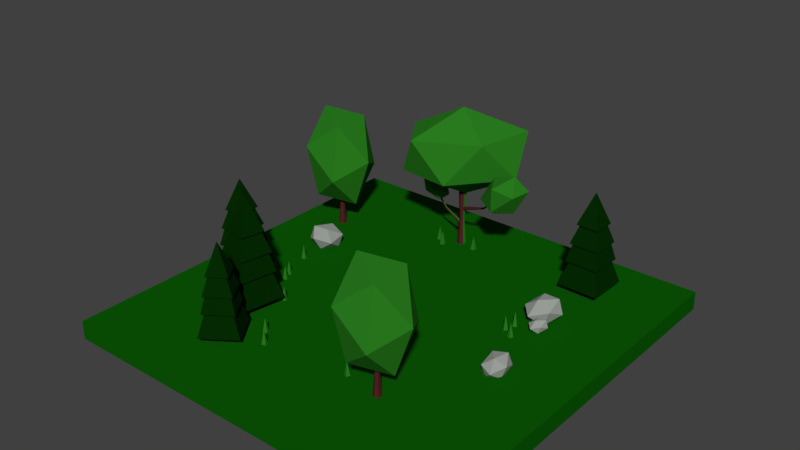 # Source: Forest.blend  (saved by Blender 2.79.0; exported with 4.5.12 LTS)
import bpy
from mathutils import Matrix  # noqa: F401  (used for matrix-valued properties, if any)

bpy.ops.wm.read_factory_settings(use_empty=True)
scene = bpy.context.scene
scene.name = 'Scene'

# ---- collections
col_collection_1 = bpy.data.collections.new('Collection 1'); scene.collection.children.link(col_collection_1)

# ---- materials (node trees are filled in below, after node groups)
mat_arvoretriangulo = bpy.data.materials.new('ArvoreTriangulo')
mat_arvoretriangulo.alpha_threshold = 0.0
mat_arvoretriangulo.use_transparent_shadow = False
mat_arvoretriangulo.diffuse_color = (0.001518, 0.02416, 0.0006071, 1.0)
mat_arvoretriangulo.roughness = 0.5
mat_arvoretriangulo.specular_intensity = 0.0
mat_caulearvore = bpy.data.materials.new('CauleArvore')
mat_caulearvore.alpha_threshold = 0.0
mat_caulearvore.use_transparent_shadow = False
mat_caulearvore.diffuse_color = (0.07819, 0.01764, 0.01764, 1.0)
mat_caulearvore.roughness = 0.5
mat_caulearvore.specular_intensity = 0.0
mat_grama = bpy.data.materials.new('Grama')
mat_grama.alpha_threshold = 0.0
mat_grama.use_transparent_shadow = False
mat_grama.diffuse_color = (0.02315, 0.2016, 0.0137, 1.0)
mat_grama.roughness = 0.5
mat_grama.specular_intensity = 0.0
mat_rochas = bpy.data.materials.new('Rochas')
mat_rochas.alpha_threshold = 0.0
mat_rochas.use_transparent_shadow = False
mat_rochas.diffuse_color = (0.3185, 0.3419, 0.314, 1.0)
mat_rochas.roughness = 0.5
mat_rochas.specular_intensity = 0.2754
mat_gramado = bpy.data.materials.new('Gramado')
mat_gramado.alpha_threshold = 0.0
mat_gramado.use_transparent_shadow = False
mat_gramado.diffuse_color = (0.003677, 0.1046, 0.001821, 1.0)
mat_gramado.roughness = 0.5
mat_gramado.specular_intensity = 0.0

# ---- material node trees

# ---- world
world_world = bpy.data.worlds.new('World'); scene.world = world_world
world_world.color = (0.05088, 0.05088, 0.05088)
world_world.use_sun_shadow = False
world_world.sun_shadow_jitter_overblur = 0.0
world_world.cycles.sampling_method = 'MANUAL'

# ---- meshes
me_cube_010 = bpy.data.meshes.new('Cube.010')
me_cube_010.from_pydata([(-1.319, -1.291, 0.2951), (-0.4711, -0.4425, 1.338), (-1.319, 1.332, 0.2951), (-0.4711, 0.4839, 1.338), (1.303, -1.291, 0.2951), (0.4553, -0.4425, 1.338), (1.303, 1.332, 0.2951), (0.4553, 0.4839, 1.338), (-1.489, -1.46, -0.3095), (-0.8444, -0.8158, 0.733), (-1.489, 1.502, -0.3095), (-0.8444, 0.8573, 0.733), (1.473, -1.46, -0.3095), (0.8286, -0.8158, 0.733), (1.473, 1.502, -0.3095), (0.8286, 0.8573, 0.733), (0.01408, 0.2322, -1.521), (0.01408, 0.1632, -0.1666), (0.2471, 0.09768, -1.521), (0.1874, 0.06317, -0.1666), (0.2471, -0.1714, -1.521), (0.1873, -0.1369, -0.1666), (0.01408, -0.306, -1.521), (0.01408, -0.2369, -0.1666), (-0.219, -0.1714, -1.521), (-0.1592, -0.1369, -0.1666), (-0.219, 0.09768, -1.521), (-0.1592, 0.06317, -0.1666), (0.01408, 0.08782, -0.8439), (0.1221, 0.02548, -0.8439), (0.1221, -0.09921, -0.8439), (0.01408, -0.1615, -0.8439), (-0.0939, -0.09921, -0.8439), (-0.0939, 0.02548, -0.8439), (-1.008, -0.9793, 0.9454), (-0.03952, -0.01087, 1.988), (-1.008, 1.021, 0.9454), (-0.03952, 0.05234, 1.988), (0.9921, -0.9793, 0.9454), (0.02368, -0.01087, 1.988), (0.9921, 1.021, 0.9454), (0.02368, 0.05234, 1.988), (-1.845, -1.817, -1.117), (-1.046, -1.017, -0.0748), (-1.845, 1.858, -1.117), (-1.046, 1.059, -0.0748), (1.83, -1.817, -1.117), (1.03, -1.017, -0.0748), (1.83, 1.858, -1.117), (1.03, 1.059, -0.0748)], [], [(1, 3, 2, 0), (3, 7, 6, 2), (7, 5, 4, 6), (5, 1, 0, 4), (0, 2, 6, 4), (5, 7, 3, 1), (9, 11, 10, 8), (11, 15, 14, 10), (15, 13, 12, 14), (13, 9, 8, 12), (8, 10, 14, 12), (13, 15, 11, 9), (28, 17, 19, 29), (29, 19, 21, 30), (30, 21, 23, 31), (31, 23, 25, 32), (19, 17, 27, 25, 23, 21), (32, 25, 27, 33), (33, 27, 17, 28), (16, 18, 20, 22, 24, 26), (26, 33, 28, 16), (24, 32, 33, 26), (22, 31, 32, 24), (20, 30, 31, 22), (18, 29, 30, 20), (16, 28, 29, 18), (35, 37, 36, 34), (37, 41, 40, 36), (41, 39, 38, 40), (39, 35, 34, 38), (34, 36, 40, 38), (39, 41, 37, 35), (43, 45, 44, 42), (45, 49, 48, 44), (49, 47, 46, 48), (47, 43, 42, 46), (42, 44, 48, 46), (47, 49, 45, 43)])
me_cube_010.polygons.foreach_set('material_index', [0, 0, 0, 0, 0, 0, 0, 0, 0, 0, 0, 0, 1, 1, 1, 1, 1, 1, 1, 1, 1, 1, 1, 1, 1, 1, 0, 0, 0, 0, 0, 0, 0, 0, 0, 0, 0, 0])
me_cube_010.materials.append(mat_arvoretriangulo)
me_cube_010.materials.append(mat_caulearvore)
me_cube_010.use_remesh_preserve_volume = False
me_cube_010.use_remesh_preserve_attributes = False
me_cube_010.use_mirror_vertex_groups = False
me_cube_010.update()
me_cube_004 = bpy.data.meshes.new('Cube.004')
me_cube_004.from_pydata([(-1.008, -0.9793, 0.9454), (-0.03952, -0.01087, 1.988), (-1.008, 1.021, 0.9454), (-0.03952, 0.05234, 1.988), (0.9921, -0.9793, 0.9454), (0.02368, -0.01087, 1.988), (0.9921, 1.021, 0.9454), (0.02368, 0.05234, 1.988), (-1.489, -1.46, -0.3095), (-0.8444, -0.8158, 0.733), (-1.489, 1.502, -0.3095), (-0.8444, 0.8573, 0.733), (1.473, -1.46, -0.3095), (0.8286, -0.8158, 0.733), (1.473, 1.502, -0.3095), (0.8286, 0.8573, 0.733), (-1.319, -1.291, 0.2951), (-0.4711, -0.4425, 1.338), (-1.319, 1.332, 0.2951), (-0.4711, 0.4839, 1.338), (1.303, -1.291, 0.2951), (0.4553, -0.4425, 1.338), (1.303, 1.332, 0.2951), (0.4553, 0.4839, 1.338), (0.01408, 0.2322, -1.521), (0.01408, 0.1632, -0.1666), (0.2471, 0.09768, -1.521), (0.1873, 0.06317, -0.1666), (0.2471, -0.1714, -1.521), (0.1873, -0.1369, -0.1666), (0.01408, -0.306, -1.521), (0.01408, -0.2369, -0.1666), (-0.219, -0.1714, -1.521), (-0.1592, -0.1369, -0.1666), (-0.219, 0.09768, -1.521), (-0.1592, 0.06317, -0.1666), (0.01408, 0.08782, -0.8439), (0.1221, 0.02548, -0.8439), (0.1221, -0.09921, -0.8439), (0.01408, -0.1615, -0.8439), (-0.0939, -0.09921, -0.8439), (-0.0939, 0.02548, -0.8439), (-1.845, -1.817, -1.117), (-1.046, -1.017, -0.0748), (-1.845, 1.858, -1.117), (-1.046, 1.059, -0.0748), (1.83, -1.817, -1.117), (1.03, -1.017, -0.0748), (1.83, 1.858, -1.117), (1.03, 1.059, -0.0748)], [], [(1, 3, 2, 0), (3, 7, 6, 2), (7, 5, 4, 6), (5, 1, 0, 4), (0, 2, 6, 4), (5, 7, 3, 1), (9, 11, 10, 8), (11, 15, 14, 10), (15, 13, 12, 14), (13, 9, 8, 12), (8, 10, 14, 12), (13, 15, 11, 9), (17, 19, 18, 16), (19, 23, 22, 18), (23, 21, 20, 22), (21, 17, 16, 20), (16, 18, 22, 20), (21, 23, 19, 17), (36, 25, 27, 37), (37, 27, 29, 38), (38, 29, 31, 39), (39, 31, 33, 40), (27, 25, 35, 33, 31, 29), (40, 33, 35, 41), (41, 35, 25, 36), (24, 26, 28, 30, 32, 34), (34, 41, 36, 24), (32, 40, 41, 34), (30, 39, 40, 32), (28, 38, 39, 30), (26, 37, 38, 28), (24, 36, 37, 26), (43, 45, 44, 42), (45, 49, 48, 44), (49, 47, 46, 48), (47, 43, 42, 46), (42, 44, 48, 46), (47, 49, 45, 43)])
me_cube_004.polygons.foreach_set('material_index', [0, 0, 0, 0, 0, 0, 0, 0, 0, 0, 0, 0, 0, 0, 0, 0, 0, 0, 1, 1, 1, 1, 1, 1, 1, 1, 1, 1, 1, 1, 1, 1, 0, 0, 0, 0, 0, 0])
me_cube_004.materials.append(mat_arvoretriangulo)
me_cube_004.materials.append(mat_caulearvore)
me_cube_004.use_remesh_preserve_volume = False
me_cube_004.use_remesh_preserve_attributes = False
me_cube_004.use_mirror_vertex_groups = False
me_cube_004.update()
me_cube_000 = bpy.data.meshes.new('Cube.000')
me_cube_000.from_pydata([(-1.008, -0.9793, 0.9454), (-0.03952, -0.01087, 1.988), (-1.008, 1.021, 0.9454), (-0.03952, 0.05234, 1.988), (0.9921, -0.9793, 0.9454), (0.02368, -0.01087, 1.988), (0.9921, 1.021, 0.9454), (0.02368, 0.05234, 1.988), (-1.489, -1.46, -0.3095), (-0.8444, -0.8158, 0.733), (-1.489, 1.502, -0.3095), (-0.8444, 0.8573, 0.733), (1.473, -1.46, -0.3095), (0.8286, -0.8158, 0.733), (1.473, 1.502, -0.3095), (0.8286, 0.8573, 0.733), (-1.319, -1.291, 0.2951), (-0.4711, -0.4425, 1.338), (-1.319, 1.332, 0.2951), (-0.4711, 0.4839, 1.338), (1.303, -1.291, 0.2951), (0.4553, -0.4425, 1.338), (1.303, 1.332, 0.2951), (0.4553, 0.4839, 1.338), (0.01408, 0.2322, -1.521), (0.01408, 0.1632, -0.1666), (0.2471, 0.09768, -1.521), (0.1873, 0.06317, -0.1666), (0.2471, -0.1714, -1.521), (0.1873, -0.1369, -0.1666), (0.01408, -0.306, -1.521), (0.01408, -0.2369, -0.1666), (-0.219, -0.1714, -1.521), (-0.1592, -0.1369, -0.1666), (-0.219, 0.09768, -1.521), (-0.1592, 0.06317, -0.1666), (0.01408, 0.08782, -0.8439), (0.1221, 0.02548, -0.8439), (0.1221, -0.09921, -0.8439), (0.01408, -0.1615, -0.8439), (-0.0939, -0.09921, -0.8439), (-0.0939, 0.02548, -0.8439), (-1.845, -1.817, -1.117), (-1.046, -1.017, -0.07481), (-1.845, 1.858, -1.117), (-1.046, 1.059, -0.07481), (1.83, -1.817, -1.117), (1.03, -1.017, -0.0748), (1.83, 1.858, -1.117), (1.03, 1.059, -0.0748)], [], [(1, 3, 2, 0), (3, 7, 6, 2), (7, 5, 4, 6), (5, 1, 0, 4), (0, 2, 6, 4), (5, 7, 3, 1), (9, 11, 10, 8), (11, 15, 14, 10), (15, 13, 12, 14), (13, 9, 8, 12), (8, 10, 14, 12), (13, 15, 11, 9), (17, 19, 18, 16), (19, 23, 22, 18), (23, 21, 20, 22), (21, 17, 16, 20), (16, 18, 22, 20), (21, 23, 19, 17), (36, 25, 27, 37), (37, 27, 29, 38), (38, 29, 31, 39), (39, 31, 33, 40), (27, 25, 35, 33, 31, 29), (40, 33, 35, 41), (41, 35, 25, 36), (24, 26, 28, 30, 32, 34), (34, 41, 36, 24), (32, 40, 41, 34), (30, 39, 40, 32), (28, 38, 39, 30), (26, 37, 38, 28), (24, 36, 37, 26), (43, 45, 44, 42), (45, 49, 48, 44), (49, 47, 46, 48), (47, 43, 42, 46), (42, 44, 48, 46), (47, 49, 45, 43)])
me_cube_000.polygons.foreach_set('material_index', [0, 0, 0, 0, 0, 0, 0, 0, 0, 0, 0, 0, 0, 0, 0, 0, 0, 0, 1, 1, 1, 1, 1, 1, 1, 1, 1, 1, 1, 1, 1, 1, 0, 0, 0, 0, 0, 0])
me_cube_000.materials.append(mat_arvoretriangulo)
me_cube_000.materials.append(mat_caulearvore)
me_cube_000.use_remesh_preserve_volume = False
me_cube_000.use_remesh_preserve_attributes = False
me_cube_000.use_mirror_vertex_groups = False
me_cube_000.update()
me_icosphere_000 = bpy.data.meshes.new('Icosphere.000')
me_icosphere_000.from_pydata([(-1.426, -0.3692, -2.192), (0.01556, -0.05426, 0.4822), (-1.545, -0.2908, -2.025), (-0.07337, 0.004087, 0.6067), (-1.341, -0.1857, -2.333), (0.07843, 0.08216, 0.3777), (-0.7195, -0.1048, -0.844), (-0.7749, -0.0684, -0.7664), (-0.6803, -0.01975, -0.9091), (-0.4583, -0.02529, -0.3603), (1.595, 0.005288, -0.9557), (-0.4389, 0.01901, -0.2694), (1.605, 0.02713, -0.9109), (-0.4507, 0.1071, -0.2603), (1.599, 0.07057, -0.9065), (-0.4819, 0.1509, -0.3422), (1.583, 0.09216, -0.9468), (-0.5013, 0.1066, -0.4331), (1.574, 0.07032, -0.9916), (-0.4895, 0.01852, -0.4421), (1.58, 0.02689, -0.9961), (0.4781, 0.0941, -0.952), (0.4786, 0.1112, -0.9059), (0.4731, 0.152, -0.9017), (0.4671, 0.1758, -0.9436), (0.4666, 0.1587, -0.9896), (0.4721, 0.1179, -0.9938), (-0.791, -0.04444, -0.8847), (-0.9527, -0.2637, 0.9164), (-0.8342, -0.101, -0.9398), (-0.9691, -0.2958, 0.9477), (-0.8892, -0.06938, -0.9857), (-0.9913, -0.2845, 0.9835), (-0.9942, -0.197, 0.1337), (-1.017, -0.2257, 0.1219), (-1.046, -0.2136, 0.1143), (1.769, 0.0557, -1.964), (2.478, -0.4595, -1.422), (1.498, -0.7779, -1.422), (0.8928, 0.0557, -1.422), (1.498, 0.8893, -1.422), (2.478, 0.5709, -1.422), (2.04, -0.7779, -0.5457), (1.06, -0.4595, -0.5457), (1.06, 0.5709, -0.5457), (2.04, 0.8893, -0.5457), (2.646, 0.0557, -0.5457), (1.769, 0.0557, -0.004002), (-0.09981, 0.2563, 0.224), (1.593, 1.293, -0.4902), (0.7795, -1.727, 0.7596), (-0.566, -1.946, 2.61), (-0.5843, 0.9397, 2.504), (0.7498, 2.942, 0.5882), (2.173, -0.2676, 1.455), (0.8384, -2.27, 3.371), (-0.00448, -0.6214, 4.449), (0.8087, 2.399, 3.2), (2.154, 2.618, 1.349), (1.688, 0.4158, 3.735), (-1.426, -0.3692, -2.192), (0.01556, -0.05426, 0.4822), (-1.545, -0.2908, -2.025), (-0.07337, 0.004087, 0.6067), (-1.581, -0.02881, -1.998), (-0.09943, 0.1988, 0.6267), (-1.496, 0.1547, -2.138), (-0.03656, 0.3353, 0.5222), (-1.376, 0.0762, -2.306), (0.05237, 0.2769, 0.3977), (-1.341, -0.1857, -2.333), (0.07843, 0.08216, 0.3777), (-0.7749, -0.0684, -0.7664), (-0.7911, 0.05297, -0.7539), (-0.752, 0.138, -0.8191), (-0.6965, 0.1016, -0.8967), (-0.6803, -0.01975, -0.9091), (-0.8577, 0.07527, -0.9217), (-0.9807, -0.209, 0.9567), (-0.8028, 0.04368, -0.8757), (-0.9585, -0.2203, 0.9209), (-0.791, -0.04444, -0.8847), (-0.9527, -0.2637, 0.9164), (-0.8342, -0.101, -0.9398), (-0.9691, -0.2958, 0.9477), (-0.8892, -0.06938, -0.9857), (-0.9913, -0.2845, 0.9835), (-0.901, 0.01874, -0.9767), (-0.9971, -0.241, 0.988), (-1.028, -0.144, 0.1303), (-0.9996, -0.1561, 0.1379), (-0.9942, -0.197, 0.1337), (-1.046, -0.2136, 0.1143), (-1.052, -0.1728, 0.1185), (-1.127, -0.1958, 1.013), (-0.7884, -0.5768, 0.5654), (-1.103, -0.7302, 1.357), (-1.227, -0.236, 1.895), (-0.9882, 0.2229, 1.436), (-0.7171, 0.01221, 0.6141), (-0.6797, -0.8525, 1.17), (-0.9507, -0.6419, 1.992), (-0.8795, -0.05283, 2.041), (-0.5644, 0.1006, 1.249), (-0.4409, -0.3937, 0.7113), (-0.5413, -0.4339, 1.593)], [], [(6, 1, 3, 7), (8, 5, 1, 6), (4, 8, 6, 0), (0, 6, 7, 2), (21, 10, 12, 22), (22, 12, 14, 23), (23, 14, 16, 24), (24, 16, 18, 25), (12, 10, 20, 18, 16, 14), (25, 18, 20, 26), (26, 20, 10, 21), (9, 11, 13, 15, 17, 19), (19, 26, 21, 9), (17, 25, 26, 19), (15, 24, 25, 17), (13, 23, 24, 15), (11, 22, 23, 13), (9, 21, 22, 11), (33, 28, 30, 34), (34, 30, 32, 35), (29, 34, 35, 31), (27, 33, 34, 29), (36, 37, 38), (37, 36, 41), (36, 38, 39), (36, 39, 40), (36, 40, 41), (37, 41, 46), (38, 37, 42), (39, 38, 43), (40, 39, 44), (41, 40, 45), (37, 46, 42), (38, 42, 43), (39, 43, 44), (40, 44, 45), (41, 45, 46), (42, 46, 47), (43, 42, 47), (44, 43, 47), (45, 44, 47), (46, 45, 47), (48, 49, 50), (49, 48, 53), (48, 50, 51), (48, 51, 52), (48, 52, 53), (49, 53, 58), (50, 49, 54), (51, 50, 55), (52, 51, 56), (53, 52, 57), (49, 58, 54), (50, 54, 55), (51, 55, 56), (52, 56, 57), (53, 57, 58), (54, 58, 59), (55, 54, 59), (56, 55, 59), (57, 56, 59), (58, 57, 59), (72, 63, 65, 73), (73, 65, 67, 74), (74, 67, 69, 75), (63, 61, 71, 69, 67, 65), (75, 69, 71, 76), (60, 62, 64, 66, 68, 70), (68, 75, 76, 70), (66, 74, 75, 68), (64, 73, 74, 66), (62, 72, 73, 64), (89, 78, 80, 90), (90, 80, 82, 91), (80, 78, 88, 86, 84, 82), (92, 86, 88, 93), (93, 88, 78, 89), (77, 79, 81, 83, 85, 87), (87, 93, 89, 77), (85, 92, 93, 87), (79, 90, 91, 81), (77, 89, 90, 79), (94, 95, 96), (95, 94, 99), (94, 96, 97), (94, 97, 98), (94, 98, 99), (95, 99, 104), (96, 95, 100), (97, 96, 101), (98, 97, 102), (99, 98, 103), (95, 104, 100), (96, 100, 101), (97, 101, 102), (98, 102, 103), (99, 103, 104), (100, 104, 105), (101, 100, 105), (102, 101, 105), (103, 102, 105), (104, 103, 105)])
me_icosphere_000.polygons.foreach_set('material_index', [0, 0, 0, 0, 0, 0, 0, 0, 0, 0, 0, 0, 0, 0, 0, 0, 0, 0, 0, 0, 0, 0, 1, 1, 1, 1, 1, 1, 1, 1, 1, 1, 1, 1, 1, 1, 1, 1, 1, 1, 1, 1, 1, 1, 1, 1, 1, 1, 1, 1, 1, 1, 1, 1, 1, 1, 1, 1, 1, 1, 1, 1, 1, 1, 1, 1, 1, 1, 1, 1, 1, 1, 1, 1, 1, 1, 1, 1, 1, 1, 1, 1, 1, 1, 1, 1, 1, 1, 1, 1, 1, 1, 1, 1, 1, 1, 1, 1, 1, 1, 1, 1])
me_icosphere_000.materials.append(mat_caulearvore)
me_icosphere_000.materials.append(mat_grama)
me_icosphere_000.use_remesh_preserve_volume = False
me_icosphere_000.use_remesh_preserve_attributes = False
me_icosphere_000.use_mirror_vertex_groups = False
me_icosphere_000.update()
me_icosphere_001 = bpy.data.meshes.new('Icosphere.001')
me_icosphere_001.from_pydata([(-0.138, 1.333, 1.092), (0.5856, 0.8074, 1.645), (-0.4144, 0.4825, 1.645), (-1.032, 1.333, 1.645), (-0.4144, 2.184, 1.645), (0.5856, 1.859, 1.645), (0.1384, 0.4825, 2.539), (-0.8616, 0.8074, 2.539), (-0.8616, 1.859, 2.539), (0.1384, 2.184, 2.539), (0.7565, 1.333, 2.539), (-0.138, 1.333, 3.092), (-0.2066, 0.5994, -2.661), (-0.6435, 0.4773, 2.462), (0.1091, 0.3561, -2.604), (-0.3278, 0.234, 2.519), (0.1315, -0.1875, -2.612), (-0.3054, -0.3096, 2.511), (-0.1618, -0.4878, -2.678), (-0.5988, -0.6099, 2.445), (-0.4775, -0.2445, -2.736), (-0.9145, -0.3666, 2.388), (-0.4999, 0.2991, -2.727), (-0.9369, 0.177, 2.396), (-1.077, 2.22, -0.3522), (1.609, 0.2198, 2.045), (-1.046, 1.847, -0.7465), (1.641, -0.1529, 1.651), (-1.214, 1.369, -0.7026), (1.473, -0.6309, 1.695), (-1.413, 1.264, -0.2645), (1.273, -0.7362, 2.133), (-1.445, 1.637, 0.1298), (1.242, -0.3634, 2.527), (-1.277, 2.115, 0.08594), (1.41, 0.1145, 2.483), (-1.91, 0.5388, -0.6469), (1.359, -0.6954, -0.3662), (-1.936, 0.2651, -1.116), (1.332, -0.9691, -0.8354), (-2.022, -0.2638, -1.112), (1.247, -1.498, -0.8317), (-2.08, -0.5189, -0.6394), (1.189, -1.753, -0.3587), (-2.053, -0.2452, -0.1702), (1.216, -1.479, 0.1105), (-1.968, 0.2837, -0.1739), (1.301, -0.9505, 0.1067), (0.5843, -1.396, -2.816), (1.308, -1.922, -2.263), (0.3079, -2.246, -2.263), (-0.3101, -1.396, -2.263), (0.3079, -0.5452, -2.263), (1.308, -0.8701, -2.263), (0.8607, -2.246, -1.369), (-0.1393, -1.922, -1.369), (-0.1393, -0.8701, -1.369), (0.8607, -0.5452, -1.369), (1.479, -1.396, -1.369), (0.5843, -1.396, -0.8158), (-1.011, 0.9488, -2.46), (-0.4933, 0.522, -1.91), (-1.208, 0.2582, -1.91), (-1.65, 0.9488, -1.91), (-1.208, 1.639, -1.91), (-0.4933, 1.376, -1.91), (-0.813, 0.2582, -1.02), (-1.528, 0.522, -1.02), (-1.528, 1.376, -1.02), (-0.813, 1.639, -1.02), (-0.3711, 0.9488, -1.02), (-1.011, 0.9488, -0.4701), (1.266, -1.151, 0.06875), (1.618, -1.809, 0.6893), (0.8635, -1.593, 0.5778), (0.6368, -0.6626, 0.4049), (1.251, -0.3032, 0.4094), (1.858, -1.012, 0.5852), (1.207, -1.728, 1.409), (0.6007, -1.019, 1.233), (0.8404, -0.2218, 1.129), (1.595, -0.4376, 1.24), (1.822, -1.368, 1.413), (1.193, -0.8801, 1.75)], [], [(0, 1, 2), (1, 0, 5), (0, 2, 3), (0, 3, 4), (0, 4, 5), (1, 5, 10), (2, 1, 6), (3, 2, 7), (4, 3, 8), (5, 4, 9), (1, 10, 6), (2, 6, 7), (3, 7, 8), (4, 8, 9), (5, 9, 10), (6, 10, 11), (7, 6, 11), (8, 7, 11), (9, 8, 11), (10, 9, 11), (12, 13, 15, 14), (14, 15, 17, 16), (16, 17, 19, 18), (18, 19, 21, 20), (15, 13, 23, 21, 19, 17), (20, 21, 23, 22), (22, 23, 13, 12), (12, 14, 16, 18, 20, 22), (24, 25, 27, 26), (26, 27, 29, 28), (28, 29, 31, 30), (30, 31, 33, 32), (27, 25, 35, 33, 31, 29), (32, 33, 35, 34), (34, 35, 25, 24), (24, 26, 28, 30, 32, 34), (36, 37, 39, 38), (38, 39, 41, 40), (40, 41, 43, 42), (42, 43, 45, 44), (39, 37, 47, 45, 43, 41), (44, 45, 47, 46), (46, 47, 37, 36), (36, 38, 40, 42, 44, 46), (48, 49, 50), (49, 48, 53), (48, 50, 51), (48, 51, 52), (48, 52, 53), (49, 53, 58), (50, 49, 54), (51, 50, 55), (52, 51, 56), (53, 52, 57), (49, 58, 54), (50, 54, 55), (51, 55, 56), (52, 56, 57), (53, 57, 58), (54, 58, 59), (55, 54, 59), (56, 55, 59), (57, 56, 59), (58, 57, 59), (60, 61, 62), (61, 60, 65), (60, 62, 63), (60, 63, 64), (60, 64, 65), (61, 65, 70), (62, 61, 66), (63, 62, 67), (64, 63, 68), (65, 64, 69), (61, 70, 66), (62, 66, 67), (63, 67, 68), (64, 68, 69), (65, 69, 70), (66, 70, 71), (67, 66, 71), (68, 67, 71), (69, 68, 71), (70, 69, 71), (72, 73, 74), (73, 72, 77), (72, 74, 75), (72, 75, 76), (72, 76, 77), (73, 77, 82), (74, 73, 78), (75, 74, 79), (76, 75, 80), (77, 76, 81), (73, 82, 78), (74, 78, 79), (75, 79, 80), (76, 80, 81), (77, 81, 82), (78, 82, 83), (79, 78, 83), (80, 79, 83), (81, 80, 83), (82, 81, 83)])
me_icosphere_001.polygons.foreach_set('material_index', [0, 0, 0, 0, 0, 0, 0, 0, 0, 0, 0, 0, 0, 0, 0, 0, 0, 0, 0, 0, 1, 1, 1, 1, 1, 1, 1, 1, 1, 1, 1, 1, 1, 1, 1, 1, 1, 1, 1, 1, 1, 1, 1, 1, 0, 0, 0, 0, 0, 0, 0, 0, 0, 0, 0, 0, 0, 0, 0, 0, 0, 0, 0, 0, 0, 0, 0, 0, 0, 0, 0, 0, 0, 0, 0, 0, 0, 0, 0, 0, 0, 0, 0, 0, 0, 0, 0, 0, 0, 0, 0, 0, 0, 0, 0, 0, 0, 0, 0, 0, 0, 0, 0, 0])
me_icosphere_001.materials.append(mat_rochas)
me_icosphere_001.materials.append(mat_caulearvore)
me_icosphere_001.use_remesh_preserve_volume = False
me_icosphere_001.use_remesh_preserve_attributes = False
me_icosphere_001.use_mirror_vertex_groups = False
me_icosphere_001.update()
me_cube_021 = bpy.data.meshes.new('Cube.021')
me_cube_021.from_pydata([(-1.0, -1.0, -1.0), (-1.0, -1.0, 1.0), (-1.0, 1.0, -1.0), (-1.0, 1.0, 1.0), (1.0, -1.0, -1.0), (1.0, -1.0, 1.0), (1.0, 1.0, -1.0), (1.0, 1.0, 1.0)], [], [(1, 3, 2, 0), (3, 7, 6, 2), (7, 5, 4, 6), (5, 1, 0, 4), (0, 2, 6, 4), (5, 7, 3, 1)])
me_cube_021.materials.append(mat_gramado)
me_cube_021.use_remesh_preserve_volume = False
me_cube_021.use_remesh_preserve_attributes = False
me_cube_021.use_mirror_vertex_groups = False
me_cube_021.update()
me_cube_014 = bpy.data.meshes.new('Cube.014')
me_cube_014.from_pydata([(-1.0, -1.0, -1.99), (-0.1029, -0.1029, 4.574), (-1.0, 1.0, -1.99), (-0.1029, 0.1029, 4.574), (1.0, -1.0, -1.99), (0.1029, -0.1029, 4.574), (1.0, 1.0, -1.99), (0.1029, 0.1029, 4.574)], [], [(1, 3, 2, 0), (3, 7, 6, 2), (7, 5, 4, 6), (5, 1, 0, 4), (0, 2, 6, 4), (5, 7, 3, 1)])
me_cube_014.materials.append(mat_grama)
me_cube_014.use_remesh_preserve_volume = False
me_cube_014.use_remesh_preserve_attributes = False
me_cube_014.use_mirror_vertex_groups = False
me_cube_014.update()
me_cube_015 = bpy.data.meshes.new('Cube.015')
me_cube_015.from_pydata([(-1.0, -1.0, -1.99), (-0.1029, -0.1029, 4.574), (-1.0, 1.0, -1.99), (-0.1029, 0.1029, 4.574), (1.0, -1.0, -1.99), (0.1029, -0.1029, 4.574), (1.0, 1.0, -1.99), (0.1029, 0.1029, 4.574)], [], [(1, 3, 2, 0), (3, 7, 6, 2), (7, 5, 4, 6), (5, 1, 0, 4), (0, 2, 6, 4), (5, 7, 3, 1)])
me_cube_015.materials.append(mat_grama)
me_cube_015.use_remesh_preserve_volume = False
me_cube_015.use_remesh_preserve_attributes = False
me_cube_015.use_mirror_vertex_groups = False
me_cube_015.update()
me_cube_016 = bpy.data.meshes.new('Cube.016')
me_cube_016.from_pydata([(-1.0, -1.0, -1.99), (-0.1029, -0.1029, 4.574), (-1.0, 1.0, -1.99), (-0.1029, 0.1029, 4.574), (1.0, -1.0, -1.99), (0.1029, -0.1029, 4.574), (1.0, 1.0, -1.99), (0.1029, 0.1029, 4.574)], [], [(1, 3, 2, 0), (3, 7, 6, 2), (7, 5, 4, 6), (5, 1, 0, 4), (0, 2, 6, 4), (5, 7, 3, 1)])
me_cube_016.materials.append(mat_grama)
me_cube_016.use_remesh_preserve_volume = False
me_cube_016.use_remesh_preserve_attributes = False
me_cube_016.use_mirror_vertex_groups = False
me_cube_016.update()
me_cube_017 = bpy.data.meshes.new('Cube.017')
me_cube_017.from_pydata([(-1.0, -1.0, -1.99), (-0.1029, -0.1029, 4.574), (-1.0, 1.0, -1.99), (-0.1029, 0.1029, 4.574), (1.0, -1.0, -1.99), (0.1029, -0.1029, 4.574), (1.0, 1.0, -1.99), (0.1029, 0.1029, 4.574)], [], [(1, 3, 2, 0), (3, 7, 6, 2), (7, 5, 4, 6), (5, 1, 0, 4), (0, 2, 6, 4), (5, 7, 3, 1)])
me_cube_017.materials.append(mat_grama)
me_cube_017.use_remesh_preserve_volume = False
me_cube_017.use_remesh_preserve_attributes = False
me_cube_017.use_mirror_vertex_groups = False
me_cube_017.update()
me_cube_019 = bpy.data.meshes.new('Cube.019')
me_cube_019.from_pydata([(-1.0, -1.0, -1.99), (-0.1029, -0.1029, 4.574), (-1.0, 1.0, -1.99), (-0.1029, 0.1029, 4.574), (1.0, -1.0, -1.99), (0.1029, -0.1029, 4.574), (1.0, 1.0, -1.99), (0.1029, 0.1029, 4.574)], [], [(1, 3, 2, 0), (3, 7, 6, 2), (7, 5, 4, 6), (5, 1, 0, 4), (0, 2, 6, 4), (5, 7, 3, 1)])
me_cube_019.materials.append(mat_grama)
me_cube_019.use_remesh_preserve_volume = False
me_cube_019.use_remesh_preserve_attributes = False
me_cube_019.use_mirror_vertex_groups = False
me_cube_019.update()
me_cube_020 = bpy.data.meshes.new('Cube.020')
me_cube_020.from_pydata([(-1.0, -1.0, -1.99), (-0.1029, -0.1029, 4.574), (-1.0, 1.0, -1.99), (-0.1029, 0.1029, 4.574), (1.0, -1.0, -1.99), (0.1029, -0.1029, 4.574), (1.0, 1.0, -1.99), (0.1029, 0.1029, 4.574)], [], [(1, 3, 2, 0), (3, 7, 6, 2), (7, 5, 4, 6), (5, 1, 0, 4), (0, 2, 6, 4), (5, 7, 3, 1)])
me_cube_020.materials.append(mat_grama)
me_cube_020.use_remesh_preserve_volume = False
me_cube_020.use_remesh_preserve_attributes = False
me_cube_020.use_mirror_vertex_groups = False
me_cube_020.update()
me_cube_025 = bpy.data.meshes.new('Cube.025')
me_cube_025.from_pydata([(-1.0, -1.0, -1.99), (-0.1029, -0.1029, 4.574), (-1.0, 1.0, -1.99), (-0.1029, 0.1029, 4.574), (1.0, -1.0, -1.99), (0.1029, -0.1029, 4.574), (1.0, 1.0, -1.99), (0.1029, 0.1029, 4.574)], [], [(1, 3, 2, 0), (3, 7, 6, 2), (7, 5, 4, 6), (5, 1, 0, 4), (0, 2, 6, 4), (5, 7, 3, 1)])
me_cube_025.materials.append(mat_grama)
me_cube_025.use_remesh_preserve_volume = False
me_cube_025.use_remesh_preserve_attributes = False
me_cube_025.use_mirror_vertex_groups = False
me_cube_025.update()
me_icosphere_005 = bpy.data.meshes.new('Icosphere.005')
me_icosphere_005.from_pydata([(0.0, 0.0, -1.0), (0.7236, -0.5257, -0.4472), (-0.2764, -0.8506, -0.4472), (-0.8944, 0.0, -0.4472), (-0.2764, 0.8506, -0.4472), (0.7236, 0.5257, -0.4472), (0.2764, -0.8506, 0.4472), (-0.7236, -0.5257, 0.4472), (-0.7236, 0.5257, 0.4472), (0.2764, 0.8506, 0.4472), (0.8944, 0.0, 0.4472), (0.0, 0.0, 1.0)], [], [(0, 1, 2), (1, 0, 5), (0, 2, 3), (0, 3, 4), (0, 4, 5), (1, 5, 10), (2, 1, 6), (3, 2, 7), (4, 3, 8), (5, 4, 9), (1, 10, 6), (2, 6, 7), (3, 7, 8), (4, 8, 9), (5, 9, 10), (6, 10, 11), (7, 6, 11), (8, 7, 11), (9, 8, 11), (10, 9, 11)])
me_icosphere_005.materials.append(mat_rochas)
me_icosphere_005.use_remesh_preserve_volume = False
me_icosphere_005.use_remesh_preserve_attributes = False
me_icosphere_005.use_mirror_vertex_groups = False
me_icosphere_005.update()
me_icosphere_006 = bpy.data.meshes.new('Icosphere.006')
me_icosphere_006.from_pydata([(0.0, 0.0, -1.0), (0.7236, -0.5257, -0.4472), (-0.2764, -0.8506, -0.4472), (-0.8944, 0.0, -0.4472), (-0.2764, 0.8506, -0.4472), (0.7236, 0.5257, -0.4472), (0.2764, -0.8506, 0.4472), (-0.7236, -0.5257, 0.4472), (-0.7236, 0.5257, 0.4472), (0.2764, 0.8506, 0.4472), (0.8944, 0.0, 0.4472), (0.0, 0.0, 1.0)], [], [(0, 1, 2), (1, 0, 5), (0, 2, 3), (0, 3, 4), (0, 4, 5), (1, 5, 10), (2, 1, 6), (3, 2, 7), (4, 3, 8), (5, 4, 9), (1, 10, 6), (2, 6, 7), (3, 7, 8), (4, 8, 9), (5, 9, 10), (6, 10, 11), (7, 6, 11), (8, 7, 11), (9, 8, 11), (10, 9, 11)])
me_icosphere_006.materials.append(mat_rochas)
me_icosphere_006.use_remesh_preserve_volume = False
me_icosphere_006.use_remesh_preserve_attributes = False
me_icosphere_006.use_mirror_vertex_groups = False
me_icosphere_006.update()
me_icosphere_007 = bpy.data.meshes.new('Icosphere.007')
me_icosphere_007.from_pydata([(0.0, 0.0, -1.0), (0.7236, -0.5257, -0.4472), (-0.2764, -0.8506, -0.4472), (-0.8944, 0.0, -0.4472), (-0.2764, 0.8506, -0.4472), (0.7236, 0.5257, -0.4472), (0.2764, -0.8506, 0.4472), (-0.7236, -0.5257, 0.4472), (-0.7236, 0.5257, 0.4472), (0.2764, 0.8506, 0.4472), (0.8944, 0.0, 0.4472), (0.0, 0.0, 1.0)], [], [(0, 1, 2), (1, 0, 5), (0, 2, 3), (0, 3, 4), (0, 4, 5), (1, 5, 10), (2, 1, 6), (3, 2, 7), (4, 3, 8), (5, 4, 9), (1, 10, 6), (2, 6, 7), (3, 7, 8), (4, 8, 9), (5, 9, 10), (6, 10, 11), (7, 6, 11), (8, 7, 11), (9, 8, 11), (10, 9, 11)])
me_icosphere_007.materials.append(mat_rochas)
me_icosphere_007.use_remesh_preserve_volume = False
me_icosphere_007.use_remesh_preserve_attributes = False
me_icosphere_007.use_mirror_vertex_groups = False
me_icosphere_007.update()
me_icosphere_008 = bpy.data.meshes.new('Icosphere.008')
me_icosphere_008.from_pydata([(0.0, 0.0, -1.0), (0.7236, -0.5257, -0.4472), (-0.2764, -0.8506, -0.4472), (-0.8944, 0.0, -0.4472), (-0.2764, 0.8506, -0.4472), (0.7236, 0.5257, -0.4472), (0.2764, -0.8506, 0.4472), (-0.7236, -0.5257, 0.4472), (-0.7236, 0.5257, 0.4472), (0.2764, 0.8506, 0.4472), (0.8944, 0.0, 0.4472), (0.0, 0.0, 1.0)], [], [(0, 1, 2), (1, 0, 5), (0, 2, 3), (0, 3, 4), (0, 4, 5), (1, 5, 10), (2, 1, 6), (3, 2, 7), (4, 3, 8), (5, 4, 9), (1, 10, 6), (2, 6, 7), (3, 7, 8), (4, 8, 9), (5, 9, 10), (6, 10, 11), (7, 6, 11), (8, 7, 11), (9, 8, 11), (10, 9, 11)])
me_icosphere_008.materials.append(mat_rochas)
me_icosphere_008.use_remesh_preserve_volume = False
me_icosphere_008.use_remesh_preserve_attributes = False
me_icosphere_008.use_mirror_vertex_groups = False
me_icosphere_008.update()
me_icosphere_020 = bpy.data.meshes.new('Icosphere.020')
me_icosphere_020.from_pydata([(-0.5188, 0.01319, -0.9614), (0.1904, -0.502, -0.4197), (-0.7896, -0.8204, -0.4197), (-1.395, 0.01319, -0.4197), (-0.7896, 0.8468, -0.4197), (0.1904, 0.5284, -0.4197), (-0.2479, -0.8204, 0.4569), (-1.228, -0.502, 0.4569), (-1.228, 0.5284, 0.4569), (-0.2479, 0.8468, 0.4569), (0.3578, 0.01319, 0.4569), (-0.5188, 0.01319, 0.9986), (0.854, -0.123, -0.04864), (-0.1621, -0.09585, 0.02384), (0.8508, -0.06528, -0.1485), (-0.1644, -0.05293, -0.0504), (0.8506, 0.05015, -0.1485), (-0.1645, 0.03289, -0.0504), (0.8537, 0.1079, -0.04862), (-0.1623, 0.0758, 0.02385), (0.8569, 0.05015, 0.05123), (-0.1599, 0.03289, 0.09809), (0.857, -0.06528, 0.05122), (-0.1598, -0.05293, 0.09809), (0.3459, -0.06228, -0.0124), (0.3444, -0.03554, -0.05866), (0.3444, 0.01795, -0.05866), (0.3458, 0.04469, -0.01239), (0.3473, 0.01795, 0.03388), (0.3473, -0.03554, 0.03387)], [], [(0, 1, 2), (1, 0, 5), (0, 2, 3), (0, 3, 4), (0, 4, 5), (1, 5, 10), (2, 1, 6), (3, 2, 7), (4, 3, 8), (5, 4, 9), (1, 10, 6), (2, 6, 7), (3, 7, 8), (4, 8, 9), (5, 9, 10), (6, 10, 11), (7, 6, 11), (8, 7, 11), (9, 8, 11), (10, 9, 11), (24, 13, 15, 25), (25, 15, 17, 26), (26, 17, 19, 27), (27, 19, 21, 28), (15, 13, 23, 21, 19, 17), (28, 21, 23, 29), (29, 23, 13, 24), (12, 14, 16, 18, 20, 22), (22, 29, 24, 12), (20, 28, 29, 22), (18, 27, 28, 20), (16, 26, 27, 18), (14, 25, 26, 16), (12, 24, 25, 14)])
me_icosphere_020.polygons.foreach_set('material_index', [0, 0, 0, 0, 0, 0, 0, 0, 0, 0, 0, 0, 0, 0, 0, 0, 0, 0, 0, 0, 1, 1, 1, 1, 1, 1, 1, 1, 1, 1, 1, 1, 1, 1])
me_icosphere_020.materials.append(mat_grama)
me_icosphere_020.materials.append(mat_caulearvore)
me_icosphere_020.use_remesh_preserve_volume = False
me_icosphere_020.use_remesh_preserve_attributes = False
me_icosphere_020.use_mirror_vertex_groups = False
me_icosphere_020.update()
me_icosphere_021 = bpy.data.meshes.new('Icosphere.021')
me_icosphere_021.from_pydata([(-0.5188, 0.01319, -0.9614), (0.1904, -0.502, -0.4197), (-0.7896, -0.8204, -0.4197), (-1.395, 0.01319, -0.4197), (-0.7896, 0.8468, -0.4197), (0.1904, 0.5284, -0.4197), (-0.2479, -0.8204, 0.4569), (-1.228, -0.502, 0.4569), (-1.228, 0.5284, 0.4569), (-0.2479, 0.8468, 0.4569), (0.3578, 0.01319, 0.4569), (-0.5188, 0.01319, 0.9986), (0.854, -0.123, -0.04864), (-0.1621, -0.09585, 0.02384), (0.8508, -0.06528, -0.1485), (-0.1644, -0.05293, -0.0504), (0.8506, 0.05015, -0.1485), (-0.1645, 0.03289, -0.0504), (0.8537, 0.1079, -0.04862), (-0.1623, 0.0758, 0.02385), (0.8569, 0.05015, 0.05123), (-0.1599, 0.03289, 0.09809), (0.857, -0.06528, 0.05122), (-0.1598, -0.05293, 0.09809), (0.3459, -0.06228, -0.0124), (0.3444, -0.03554, -0.05866), (0.3444, 0.01795, -0.05866), (0.3458, 0.04469, -0.01239), (0.3473, 0.01795, 0.03388), (0.3473, -0.03554, 0.03387)], [], [(0, 1, 2), (1, 0, 5), (0, 2, 3), (0, 3, 4), (0, 4, 5), (1, 5, 10), (2, 1, 6), (3, 2, 7), (4, 3, 8), (5, 4, 9), (1, 10, 6), (2, 6, 7), (3, 7, 8), (4, 8, 9), (5, 9, 10), (6, 10, 11), (7, 6, 11), (8, 7, 11), (9, 8, 11), (10, 9, 11), (24, 13, 15, 25), (25, 15, 17, 26), (26, 17, 19, 27), (27, 19, 21, 28), (15, 13, 23, 21, 19, 17), (28, 21, 23, 29), (29, 23, 13, 24), (12, 14, 16, 18, 20, 22), (22, 29, 24, 12), (20, 28, 29, 22), (18, 27, 28, 20), (16, 26, 27, 18), (14, 25, 26, 16), (12, 24, 25, 14)])
me_icosphere_021.polygons.foreach_set('material_index', [0, 0, 0, 0, 0, 0, 0, 0, 0, 0, 0, 0, 0, 0, 0, 0, 0, 0, 0, 0, 1, 1, 1, 1, 1, 1, 1, 1, 1, 1, 1, 1, 1, 1])
me_icosphere_021.materials.append(mat_grama)
me_icosphere_021.materials.append(mat_caulearvore)
me_icosphere_021.use_remesh_preserve_volume = False
me_icosphere_021.use_remesh_preserve_attributes = False
me_icosphere_021.use_mirror_vertex_groups = False
me_icosphere_021.update()
me_cube_039 = bpy.data.meshes.new('Cube.039')
me_cube_039.from_pydata([(-1.0, -1.0, -1.99), (-0.1029, -0.1029, 4.574), (-1.0, 1.0, -1.99), (-0.1029, 0.1029, 4.574), (1.0, -1.0, -1.99), (0.1029, -0.1029, 4.574), (1.0, 1.0, -1.99), (0.1029, 0.1029, 4.574)], [], [(1, 3, 2, 0), (3, 7, 6, 2), (7, 5, 4, 6), (5, 1, 0, 4), (0, 2, 6, 4), (5, 7, 3, 1)])
me_cube_039.materials.append(mat_grama)
me_cube_039.use_remesh_preserve_volume = False
me_cube_039.use_remesh_preserve_attributes = False
me_cube_039.use_mirror_vertex_groups = False
me_cube_039.update()
me_cube_040 = bpy.data.meshes.new('Cube.040')
me_cube_040.from_pydata([(-1.0, -1.0, -1.99), (-0.1029, -0.1029, 4.574), (-1.0, 1.0, -1.99), (-0.1029, 0.1029, 4.574), (1.0, -1.0, -1.99), (0.1029, -0.1029, 4.574), (1.0, 1.0, -1.99), (0.1029, 0.1029, 4.574)], [], [(1, 3, 2, 0), (3, 7, 6, 2), (7, 5, 4, 6), (5, 1, 0, 4), (0, 2, 6, 4), (5, 7, 3, 1)])
me_cube_040.materials.append(mat_grama)
me_cube_040.use_remesh_preserve_volume = False
me_cube_040.use_remesh_preserve_attributes = False
me_cube_040.use_mirror_vertex_groups = False
me_cube_040.update()
me_cube_041 = bpy.data.meshes.new('Cube.041')
me_cube_041.from_pydata([(-1.0, -1.0, -1.99), (-0.1029, -0.1029, 4.574), (-1.0, 1.0, -1.99), (-0.1029, 0.1029, 4.574), (1.0, -1.0, -1.99), (0.1029, -0.1029, 4.574), (1.0, 1.0, -1.99), (0.1029, 0.1029, 4.574)], [], [(1, 3, 2, 0), (3, 7, 6, 2), (7, 5, 4, 6), (5, 1, 0, 4), (0, 2, 6, 4), (5, 7, 3, 1)])
me_cube_041.materials.append(mat_grama)
me_cube_041.use_remesh_preserve_volume = False
me_cube_041.use_remesh_preserve_attributes = False
me_cube_041.use_mirror_vertex_groups = False
me_cube_041.update()
me_cube_042 = bpy.data.meshes.new('Cube.042')
me_cube_042.from_pydata([(-1.0, -1.0, -1.99), (-0.1029, -0.1029, 4.574), (-1.0, 1.0, -1.99), (-0.1029, 0.1029, 4.574), (1.0, -1.0, -1.99), (0.1029, -0.1029, 4.574), (1.0, 1.0, -1.99), (0.1029, 0.1029, 4.574)], [], [(1, 3, 2, 0), (3, 7, 6, 2), (7, 5, 4, 6), (5, 1, 0, 4), (0, 2, 6, 4), (5, 7, 3, 1)])
me_cube_042.materials.append(mat_grama)
me_cube_042.use_remesh_preserve_volume = False
me_cube_042.use_remesh_preserve_attributes = False
me_cube_042.use_mirror_vertex_groups = False
me_cube_042.update()
me_cube_043 = bpy.data.meshes.new('Cube.043')
me_cube_043.from_pydata([(-1.0, -1.0, -1.99), (-0.1029, -0.1029, 4.574), (-1.0, 1.0, -1.99), (-0.1029, 0.1029, 4.574), (1.0, -1.0, -1.99), (0.1029, -0.1029, 4.574), (1.0, 1.0, -1.99), (0.1029, 0.1029, 4.574)], [], [(1, 3, 2, 0), (3, 7, 6, 2), (7, 5, 4, 6), (5, 1, 0, 4), (0, 2, 6, 4), (5, 7, 3, 1)])
me_cube_043.materials.append(mat_grama)
me_cube_043.use_remesh_preserve_volume = False
me_cube_043.use_remesh_preserve_attributes = False
me_cube_043.use_mirror_vertex_groups = False
me_cube_043.update()
me_cube_044 = bpy.data.meshes.new('Cube.044')
me_cube_044.from_pydata([(-1.0, -1.0, -1.99), (-0.1029, -0.1029, 4.574), (-1.0, 1.0, -1.99), (-0.1029, 0.1029, 4.574), (1.0, -1.0, -1.99), (0.1029, -0.1029, 4.574), (1.0, 1.0, -1.99), (0.1029, 0.1029, 4.574)], [], [(1, 3, 2, 0), (3, 7, 6, 2), (7, 5, 4, 6), (5, 1, 0, 4), (0, 2, 6, 4), (5, 7, 3, 1)])
me_cube_044.materials.append(mat_grama)
me_cube_044.use_remesh_preserve_volume = False
me_cube_044.use_remesh_preserve_attributes = False
me_cube_044.use_mirror_vertex_groups = False
me_cube_044.update()
me_cube_001 = bpy.data.meshes.new('Cube.001')
me_cube_001.from_pydata([(-1.008, -0.9793, 0.9454), (-0.03952, -0.01087, 1.988), (-1.008, 1.021, 0.9454), (-0.03952, 0.05234, 1.988), (0.9921, -0.9793, 0.9454), (0.02368, -0.01087, 1.988), (0.9921, 1.021, 0.9454), (0.02368, 0.05234, 1.988), (-1.489, -1.46, -0.3095), (-0.8444, -0.8158, 0.733), (-1.489, 1.502, -0.3095), (-0.8444, 0.8573, 0.733), (1.473, -1.46, -0.3095), (0.8286, -0.8158, 0.733), (1.473, 1.502, -0.3095), (0.8286, 0.8573, 0.733), (-1.319, -1.291, 0.2951), (-0.4711, -0.4425, 1.338), (-1.319, 1.332, 0.2951), (-0.4711, 0.4839, 1.338), (1.303, -1.291, 0.2951), (0.4553, -0.4425, 1.338), (1.303, 1.332, 0.2951), (0.4553, 0.4839, 1.338), (0.01408, 0.2322, -1.521), (0.01408, 0.1632, -0.1666), (0.2471, 0.09768, -1.521), (0.1873, 0.06317, -0.1666), (0.2471, -0.1714, -1.521), (0.1873, -0.1369, -0.1666), (0.01408, -0.306, -1.521), (0.01408, -0.2369, -0.1666), (-0.219, -0.1714, -1.521), (-0.1592, -0.1369, -0.1666), (-0.219, 0.09768, -1.521), (-0.1592, 0.06317, -0.1666), (0.01408, 0.08782, -0.8439), (0.1221, 0.02548, -0.8439), (0.1221, -0.09921, -0.8439), (0.01408, -0.1615, -0.8439), (-0.0939, -0.09921, -0.8439), (-0.0939, 0.02548, -0.8439), (-1.845, -1.817, -1.117), (-1.046, -1.017, -0.0748), (-1.845, 1.858, -1.117), (-1.046, 1.059, -0.0748), (1.83, -1.817, -1.117), (1.03, -1.017, -0.0748), (1.83, 1.858, -1.117), (1.03, 1.059, -0.0748)], [], [(1, 3, 2, 0), (3, 7, 6, 2), (7, 5, 4, 6), (5, 1, 0, 4), (0, 2, 6, 4), (5, 7, 3, 1), (9, 11, 10, 8), (11, 15, 14, 10), (15, 13, 12, 14), (13, 9, 8, 12), (8, 10, 14, 12), (13, 15, 11, 9), (17, 19, 18, 16), (19, 23, 22, 18), (23, 21, 20, 22), (21, 17, 16, 20), (16, 18, 22, 20), (21, 23, 19, 17), (36, 25, 27, 37), (37, 27, 29, 38), (38, 29, 31, 39), (39, 31, 33, 40), (27, 25, 35, 33, 31, 29), (40, 33, 35, 41), (41, 35, 25, 36), (24, 26, 28, 30, 32, 34), (34, 41, 36, 24), (32, 40, 41, 34), (30, 39, 40, 32), (28, 38, 39, 30), (26, 37, 38, 28), (24, 36, 37, 26), (43, 45, 44, 42), (45, 49, 48, 44), (49, 47, 46, 48), (47, 43, 42, 46), (42, 44, 48, 46), (47, 49, 45, 43)])
me_cube_001.polygons.foreach_set('material_index', [0, 0, 0, 0, 0, 0, 0, 0, 0, 0, 0, 0, 0, 0, 0, 0, 0, 0, 1, 1, 1, 1, 1, 1, 1, 1, 1, 1, 1, 1, 1, 1, 0, 0, 0, 0, 0, 0])
me_cube_001.materials.append(mat_arvoretriangulo)
me_cube_001.materials.append(mat_caulearvore)
me_cube_001.use_remesh_preserve_volume = False
me_cube_001.use_remesh_preserve_attributes = False
me_cube_001.use_mirror_vertex_groups = False
me_cube_001.update()

# ---- objects
ob_arvoretriangulo3_003 = bpy.data.objects.new('ArvoreTriangulo3.003', me_cube_010)
ob_arvoretriangulo2_001 = bpy.data.objects.new('ArvoreTriangulo2.001', me_cube_004)
ob_arvoretriangulo1_001 = bpy.data.objects.new('ArvoreTriangulo1.001', me_cube_000)
ob_arvore2_001 = bpy.data.objects.new('Arvore2.001', me_icosphere_000)
ob_fogueira = bpy.data.objects.new('Fogueira', me_icosphere_001)
ob_gramado = bpy.data.objects.new('Gramado', me_cube_021)
ob_grama5 = bpy.data.objects.new('Grama5', me_cube_014)
ob_grama4 = bpy.data.objects.new('Grama4', me_cube_015)
ob_grama6 = bpy.data.objects.new('Grama6', me_cube_016)
ob_grama1 = bpy.data.objects.new('Grama1', me_cube_017)
ob_grama3 = bpy.data.objects.new('Grama3', me_cube_019)
ob_grama7 = bpy.data.objects.new('Grama7', me_cube_020)
ob_grama2 = bpy.data.objects.new('Grama2', me_cube_025)
ob_pedra4 = bpy.data.objects.new('Pedra4', me_icosphere_005)
ob_pedra2 = bpy.data.objects.new('Pedra2', me_icosphere_006)
ob_pedra3 = bpy.data.objects.new('Pedra3', me_icosphere_007)
ob_pedra1 = bpy.data.objects.new('Pedra1', me_icosphere_008)
ob_arvore1 = bpy.data.objects.new('Arvore1', me_icosphere_020)
ob_arvore3 = bpy.data.objects.new('Arvore3', me_icosphere_021)
ob_grama9 = bpy.data.objects.new('Grama9', me_cube_039)
ob_grama8 = bpy.data.objects.new('Grama8', me_cube_040)
ob_grama12 = bpy.data.objects.new('Grama12', me_cube_041)
ob_grama13 = bpy.data.objects.new('Grama13', me_cube_042)
ob_grama11 = bpy.data.objects.new('Grama11', me_cube_043)
ob_grama10 = bpy.data.objects.new('Grama10', me_cube_044)
ob_arvoretriangulo2_000 = bpy.data.objects.new('ArvoreTriangulo2.000', me_cube_001)

# ---- transforms, parenting, visibility, modifiers, constraints
ob_arvoretriangulo3_003.location = (-16.41, -4.432, 4.239)
ob_arvoretriangulo3_003.rotation_euler = (0.0, -0.0, 0.1511)
ob_arvoretriangulo3_003.scale = (1.161, 1.161, 3.065)
ob_arvoretriangulo3_003.lineart.crease_threshold = 0.0
ob_arvoretriangulo2_001.location = (-8.88, -14.22, 4.084)
ob_arvoretriangulo2_001.rotation_euler = (0.0, -0.0, 0.6081)
ob_arvoretriangulo2_001.scale = (1.096, 1.096, 2.894)
ob_arvoretriangulo2_001.lineart.crease_threshold = 0.0
ob_arvoretriangulo1_001.location = (-11.26, -8.645, 4.82)
ob_arvoretriangulo1_001.rotation_euler = (0.0, -0.0, -0.1705)
ob_arvoretriangulo1_001.scale = (1.303, 1.303, 3.441)
ob_arvoretriangulo1_001.lineart.crease_threshold = 0.0
ob_arvore2_001.location = (-2.433, 14.27, 5.746)
ob_arvore2_001.rotation_euler = (0.09262, -0.7259, -0.289)
ob_arvore2_001.scale = (3.468, 2.116, 2.116)
ob_arvore2_001.lineart.crease_threshold = 0.0
ob_fogueira.location = (0.5005, -0.1279, 0.3014)
ob_fogueira.rotation_euler = (-1.114, 0.6015, -1.182)
ob_fogueira.scale = (0.4642, 0.3028, 0.3028)
ob_fogueira.lineart.crease_threshold = 0.0
ob_gramado.location = (0.0, 0.0, -0.9656)
ob_gramado.scale = (21.16, 21.16, 1.0)
ob_gramado.lineart.crease_threshold = 0.0
ob_grama5.location = (11.63, 2.648, 0.4287)
ob_grama5.rotation_euler = (0.0, -0.0, 1.133)
ob_grama5.scale = (0.2229, 0.2229, 0.2229)
ob_grama5.lineart.crease_threshold = 0.0
ob_grama4.location = (10.54, 3.403, 0.4264)
ob_grama4.rotation_euler = (0.0, -0.0, -0.6722)
ob_grama4.scale = (0.2229, 0.2229, 0.2229)
ob_grama4.lineart.crease_threshold = 0.0
ob_grama6.location = (10.89, 4.505, 0.4287)
ob_grama6.rotation_euler = (0.0, -0.0, 0.5008)
ob_grama6.scale = (0.2229, 0.2229, 0.2229)
ob_grama6.lineart.crease_threshold = 0.0
ob_grama1.location = (-9.183, -6.024, 0.4287)
ob_grama1.rotation_euler = (0.0, -0.0, 3.445)
ob_grama1.scale = (0.2229, 0.2229, 0.2229)
ob_grama1.lineart.crease_threshold = 0.0
ob_grama3.location = (4.183, -11.63, 0.4287)
ob_grama3.rotation_euler = (0.0, -0.0, 4.236)
ob_grama3.scale = (0.2229, 0.2229, 0.2229)
ob_grama3.lineart.crease_threshold = 0.0
ob_grama7.location = (-4.43, 13.13, 0.4287)
ob_grama7.rotation_euler = (0.0, -0.0, 1.608)
ob_grama7.scale = (0.2229, 0.2229, 0.2229)
ob_grama7.lineart.crease_threshold = 0.0
ob_grama2.location = (-5.355, 13.86, 0.4287)
ob_grama2.rotation_euler = (0.0, -0.0, 1.608)
ob_grama2.scale = (0.2229, 0.2229, 0.2229)
ob_grama2.lineart.crease_threshold = 0.0
ob_pedra4.location = (13.91, -2.731, 0.71)
ob_pedra4.rotation_euler = (-1.285, 0.1714, -1.696)
ob_pedra4.scale = (1.689, 1.235, 1.253)
ob_pedra4.lineart.crease_threshold = 0.0
ob_pedra2.location = (12.42, 7.007, 1.251)
ob_pedra2.rotation_euler = (-1.285, 0.1714, -2.201)
ob_pedra2.scale = (2.072, 1.515, 1.537)
ob_pedra2.lineart.crease_threshold = 0.0
ob_pedra3.location = (13.13, 5.034, 0.71)
ob_pedra3.rotation_euler = (-1.285, 0.1714, -2.216)
ob_pedra3.scale = (1.046, 0.7649, 0.776)
ob_pedra3.lineart.crease_threshold = 0.0
ob_pedra1.location = (-13.87, 5.025, 1.064)
ob_pedra1.rotation_euler = (-1.719, -0.2772, -2.024)
ob_pedra1.scale = (1.991, 1.455, 1.476)
ob_pedra1.lineart.crease_threshold = 0.0
ob_arvore1.location = (8.115, -12.16, 4.901)
ob_arvore1.rotation_euler = (-0.03383, 1.524, -0.03379)
ob_arvore1.scale = (6.119, 4.057, 4.057)
ob_arvore1.lineart.crease_threshold = 0.0
ob_arvore3.location = (-16.25, 10.16, 4.901)
ob_arvore3.rotation_euler = (-0.03383, 1.524, -0.03379)
ob_arvore3.scale = (6.119, 4.057, 4.057)
ob_arvore3.lineart.crease_threshold = 0.0
ob_grama9.location = (-1.172, 14.25, 0.4287)
ob_grama9.rotation_euler = (0.0, -0.0, 1.608)
ob_grama9.scale = (0.2229, 0.2229, 0.2229)
ob_grama9.lineart.crease_threshold = 0.0
ob_grama8.location = (-6.403, -11.27, 0.4287)
ob_grama8.rotation_euler = (0.0, -0.0, 3.445)
ob_grama8.scale = (0.2229, 0.2229, 0.2229)
ob_grama8.lineart.crease_threshold = 0.0
ob_grama12.location = (-4.982, -12.8, 0.4287)
ob_grama12.rotation_euler = (0.0, -0.0, 3.445)
ob_grama12.scale = (0.2229, 0.2229, 0.2229)
ob_grama12.lineart.crease_threshold = 0.0
ob_grama13.location = (-12.02, -3.048, 0.4287)
ob_grama13.rotation_euler = (0.0, -0.0, 3.445)
ob_grama13.scale = (0.2229, 0.2229, 0.2229)
ob_grama13.lineart.crease_threshold = 0.0
ob_grama11.location = (-12.44, -2.072, 0.4287)
ob_grama11.rotation_euler = (0.0, -0.0, 3.445)
ob_grama11.scale = (0.2229, 0.2229, 0.2229)
ob_grama11.lineart.crease_threshold = 0.0
ob_grama10.location = (-13.65, 1.323, 0.4287)
ob_grama10.rotation_euler = (0.0, -0.0, 3.445)
ob_grama10.scale = (0.2229, 0.2229, 0.2229)
ob_grama10.lineart.crease_threshold = 0.0
ob_arvoretriangulo2_000.location = (12.69, 14.66, 4.396)
ob_arvoretriangulo2_000.rotation_euler = (0.0, -0.0, -0.02402)
ob_arvoretriangulo2_000.scale = (1.199, 1.199, 3.166)
ob_arvoretriangulo2_000.lineart.crease_threshold = 0.0

# ---- collection membership
col_collection_1.objects.link(ob_arvoretriangulo3_003)
col_collection_1.objects.link(ob_arvoretriangulo2_001)
col_collection_1.objects.link(ob_arvoretriangulo1_001)
col_collection_1.objects.link(ob_arvore2_001)
col_collection_1.objects.link(ob_fogueira)
col_collection_1.objects.link(ob_gramado)
col_collection_1.objects.link(ob_grama5)
col_collection_1.objects.link(ob_grama4)
col_collection_1.objects.link(ob_grama6)
col_collection_1.objects.link(ob_grama1)
col_collection_1.objects.link(ob_grama3)
col_collection_1.objects.link(ob_grama7)
col_collection_1.objects.link(ob_grama2)
col_collection_1.objects.link(ob_pedra4)
col_collection_1.objects.link(ob_pedra2)
col_collection_1.objects.link(ob_pedra3)
col_collection_1.objects.link(ob_pedra1)
col_collection_1.objects.link(ob_arvore1)
col_collection_1.objects.link(ob_arvore3)
col_collection_1.objects.link(ob_grama9)
col_collection_1.objects.link(ob_grama8)
col_collection_1.objects.link(ob_grama12)
col_collection_1.objects.link(ob_grama13)
col_collection_1.objects.link(ob_grama11)
col_collection_1.objects.link(ob_grama10)
col_collection_1.objects.link(ob_arvoretriangulo2_000)

# ---- scene / render settings (as saved in the file)
scene.frame_start = 1; scene.frame_end = 250; scene.frame_set(1)
scene.render.engine = 'BLENDER_EEVEE_NEXT'
scene.render.resolution_percentage = 50
scene.render.dither_intensity = 0.0
scene.cycles.use_denoising = False
scene.cycles.samples = 128
scene.cycles.sampling_pattern = 'TABULATED_SOBOL'
scene.cycles.light_sampling_threshold = 0.0
scene.cycles.use_adaptive_sampling = False
scene.cycles.use_light_tree = False
scene.cycles.blur_glossy = 0.0
scene.cycles.sample_clamp_indirect = 0.0
scene.view_settings.view_transform = 'Standard'
bpy.context.view_layer.update()

# ---- added for rendering (the .blend has no active camera and no usable light): camera, sun
cam_auto = bpy.data.cameras.new('AutoCamera')
cam_auto.lens = 50.0
cam_auto.sensor_width = 36.0
cam_auto.clip_end = 1045.16
ob_auto_camera = bpy.data.objects.new('AutoCamera', cam_auto)
scene.collection.objects.link(ob_auto_camera)
ob_auto_camera.location = (59.5533, -70.8312, 56.2998)
ob_auto_camera.rotation_euler = (1.09748, -7.21219e-08, 0.694738)
scene.camera = ob_auto_camera
light_auto_sun = bpy.data.lights.new('AutoSun', 'SUN')
light_auto_sun.energy = 3.0
light_auto_sun.angle = 0.0523599
ob_auto_sun = bpy.data.objects.new('AutoSun', light_auto_sun)
scene.collection.objects.link(ob_auto_sun)
ob_auto_sun.rotation_euler = (0.872665, 0.174533, 0.523599)
bpy.context.view_layer.update()
